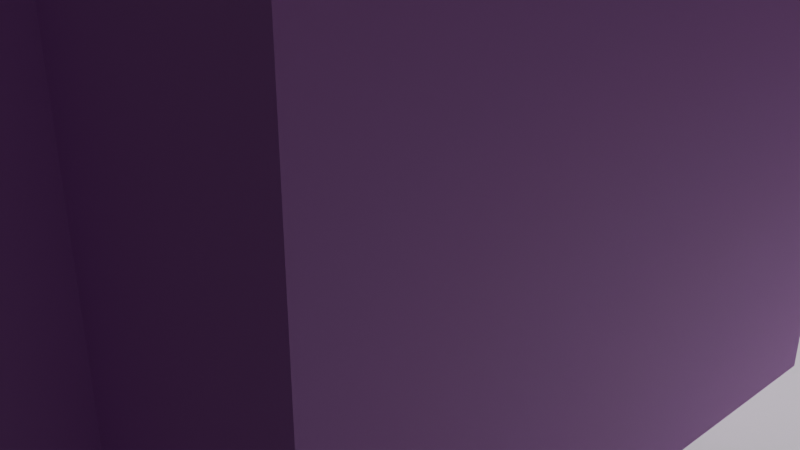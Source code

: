 # Source: chair_projectblend.blend  (saved by Blender 5.1.30; exported with 4.5.12 LTS)
import bpy
from mathutils import Matrix  # noqa: F401  (used for matrix-valued properties, if any)

bpy.ops.wm.read_factory_settings(use_empty=True)
scene = bpy.context.scene
scene.name = 'Scene'

# ---- collections
col_collection = bpy.data.collections.new('Collection'); scene.collection.children.link(col_collection)

# ---- materials (node trees are filled in below, after node groups)
mat_material = bpy.data.materials.new('Material')
mat_material.alpha_threshold = 0.0
mat_material.use_backface_culling_lightprobe_volume = False
mat_material.roughness = 0.5
mat_material.line_color = (0.0, 0.0, 0.0, 1.0)

# ---- material node trees
mat_material.use_nodes = True; mat_material.node_tree.nodes.clear()
_N = mat_material.node_tree.nodes; _L = mat_material.node_tree.links
n0 = _N.new('ShaderNodeOutputMaterial'); n0.name = 'Material Output'; n0.location = (200, 100)
n1 = _N.new('ShaderNodeBsdfPrincipled'); n1.name = 'Principled BSDF'; n1.location = (-200, 100)
n1.inputs[0].default_value = (0.7012, 0.2339, 0.8, 1.0)
_L.new(n1.outputs[0], n0.inputs[0])
n0.is_active_output = True

# ---- world
world_world = bpy.data.worlds.new('World'); scene.world = world_world
world_world.use_nodes = True; world_world.node_tree.nodes.clear()
_N = world_world.node_tree.nodes; _L = world_world.node_tree.links
n0 = _N.new('ShaderNodeOutputWorld'); n0.name = 'World Output'; n0.location = (200, 100)
n1 = _N.new('ShaderNodeBackground'); n1.name = 'Background'; n1.location = (-200, 100)
n1.inputs[0].default_value = (0.05088, 0.05088, 0.05088, 1.0)
_L.new(n1.outputs[0], n0.inputs[0])
n0.is_active_output = True
world_world.color = (0.05088, 0.05088, 0.05088)
world_world.sun_shadow_jitter_overblur = 0.0

# ---- cameras
cam_camera = bpy.data.cameras.new('Camera')
cam_camera.clip_end = 100.0
cam_camera.ortho_scale = 7.314

# ---- lights
light_light = bpy.data.lights.new('Light', 'POINT')
light_light.energy = 1000.0
light_light.shadow_soft_size = 0.1

# ---- meshes
me_cube = bpy.data.meshes.new('Cube')
me_cube.from_pydata([(3.34, 0.4366, 1.134), (3.34, 0.4366, -0.5253), (3.34, -1.223, 1.134), (3.34, -1.223, -0.5253), (-2.644, 0.4366, 1.134), (-2.644, 0.4366, -0.5253), (-2.644, -1.223, 1.134), (-2.644, -1.223, -0.5253), (3.34, -1.223, 1.134), (-2.644, -1.223, 1.134), (3.34, 0.4366, 1.134), (-2.644, 0.4366, 1.134), (3.34, -1.223, 1.134), (-2.644, -1.223, 1.134), (3.34, 0.4366, 1.134), (-2.644, 0.4366, 1.134), (3.34, -1.223, 1.134), (-2.644, -1.223, 1.134), (3.34, 0.4366, 1.134), (-2.644, 0.4366, 1.134), (-2.644, -1.223, 4.717), (-2.644, 0.4366, 4.717), (-2.644, -1.223, 2.839), (-2.644, 0.4366, 2.839), (3.34, -1.223, 2.839), (3.34, 0.4366, 2.839), (-2.361, 0.4366, -0.5253), (-2.361, -1.223, 1.134), (-2.361, -1.223, -0.5253), (-2.361, 0.4366, 1.134), (-2.361, -1.223, 1.134), (-2.361, 0.4366, 1.134), (-2.361, -1.223, 1.134), (-2.361, 0.4366, 1.134), (-2.361, -1.223, 1.134), (-2.361, 0.4366, 1.134), (-2.361, 0.4366, 2.839), (-2.361, -1.223, 2.839), (3.34, -6.251, 1.134), (3.34, -6.251, 2.839), (-2.361, -6.251, 1.134), (-2.361, -6.251, 2.839), (-2.361, -5.061, 2.839), (3.34, -5.061, 2.839), (3.34, -5.061, 1.134), (-2.361, -5.061, 1.134), (3.34, -6.251, 2.906), (-2.361, -6.251, 2.906), (-2.361, -5.061, 2.906), (3.34, -5.061, 2.906), (3.34, -6.251, 1.134), (-2.361, -6.251, 1.134), (-2.361, -5.061, 1.134), (3.34, -5.061, 1.134), (3.34, -6.251, -0.3619), (-2.361, -6.251, -0.3619), (-2.361, -5.061, -0.3619), (3.34, -5.061, -0.3619), (4.849, -1.223, 1.134), (4.849, -1.223, 2.839), (4.849, -5.061, 2.839), (4.849, -5.061, 1.134), (3.34, -1.223, 4.439), (3.201, -1.083, 4.578), (3.34, 0.4366, 4.439), (3.201, 0.2972, 4.578), (-2.64, -1.223, 4.717), (-2.361, -1.083, 4.717), (-2.64, 0.4366, 4.717), (-2.361, 0.2972, 4.717), (3.34, -6.251, 4.147), (3.025, -5.935, 4.463), (3.182, -6.093, 4.305), (-2.045, -5.935, 4.463), (-2.361, -6.251, 4.147), (-2.203, -6.093, 4.305), (-2.045, -5.377, 4.463), (-2.361, -5.061, 4.147), (-2.203, -5.219, 4.305), (3.34, -5.061, 4.147), (3.025, -5.377, 4.463), (3.182, -5.219, 4.305), (2.714, -0.5964, 4.717), (3.241, -1.123, 4.538), (2.978, -0.8599, 4.628), (2.714, -0.1897, 4.717), (3.241, 0.3372, 4.538), (2.978, 0.07374, 4.628), (-1.735, -0.5964, 4.717), (-2.575, -1.19, 4.717), (-2.155, -0.8932, 4.717), (-1.735, -0.1897, 4.717), (-2.575, 0.404, 4.717), (-2.155, 0.1071, 4.717), (3.34, -5.061, 5.497), (3.679, -4.723, 5.835), (3.509, -4.892, 5.666), (3.679, -1.561, 5.835), (3.34, -1.223, 5.497), (3.509, -1.392, 5.666), (4.511, -4.723, 5.835), (4.849, -5.061, 5.497), (4.68, -4.892, 5.666), (4.849, -1.223, 5.497), (4.511, -1.561, 5.835), (4.68, -1.392, 5.666)], [], [(29, 4, 11, 31), (28, 27, 6, 7), (7, 6, 4, 5), (26, 1, 3, 28), (1, 0, 2, 3), (26, 29, 0, 1), (30, 8, 12, 32), (27, 2, 8, 30), (4, 6, 9, 11), (2, 0, 10, 8), (33, 15, 19, 35), (31, 11, 15, 33), (8, 10, 14, 12), (11, 9, 13, 15), (23, 22, 20, 21), (12, 14, 18, 16), (15, 13, 17, 19), (32, 12, 16, 34), (16, 18, 25, 24), (35, 19, 23, 36), (39, 43, 49, 46), (19, 17, 22, 23), (17, 34, 37, 22), (18, 35, 36, 25), (13, 32, 34, 17), (10, 31, 33, 14), (14, 33, 35, 18), (6, 27, 30, 9), (9, 30, 32, 13), (5, 4, 29, 26), (5, 26, 28, 7), (3, 2, 27, 28), (0, 29, 31, 10), (40, 38, 39, 41), (44, 43, 39, 38), (42, 45, 40, 41), (40, 45, 52, 51), (34, 16, 44, 45), (37, 34, 45, 42), (24, 37, 42, 43), (42, 41, 47, 48), (43, 42, 48, 49), (41, 39, 46, 47), (53, 50, 54, 57), (38, 40, 51, 50), (45, 44, 53, 52), (44, 38, 50, 53), (56, 57, 54, 55), (50, 51, 55, 54), (52, 53, 57, 56), (51, 52, 56, 55), (58, 59, 60, 61), (43, 44, 61, 60), (16, 24, 59, 58), (44, 16, 58, 61), (65, 63, 62, 64), (69, 65, 64, 68), (63, 67, 66, 62), (68, 66, 67, 69), (24, 25, 64, 62), (37, 24, 62, 66), (25, 36, 68, 64), (22, 37, 66, 20), (68, 21, 20, 66), (36, 23, 21, 68), (71, 73, 75, 72), (72, 75, 74, 70), (77, 74, 75, 78), (78, 75, 73, 76), (70, 79, 81, 72), (72, 81, 80, 71), (76, 80, 81, 78), (78, 81, 79, 77), (47, 46, 70, 74), (80, 76, 73, 71), (46, 49, 79, 70), (48, 47, 74, 77), (49, 48, 77, 79), (85, 82, 84, 87), (87, 84, 83, 86), (91, 85, 87, 93), (93, 87, 86, 92), (82, 88, 90, 84), (84, 90, 89, 83), (88, 91, 93, 90), (90, 93, 92, 89), (85, 91, 88, 82), (86, 83, 63, 65), (83, 89, 67, 63), (92, 86, 65, 69), (69, 67, 89, 92), (95, 97, 99, 96), (96, 99, 98, 94), (101, 103, 105, 102), (102, 105, 104, 100), (94, 101, 102, 96), (96, 102, 100, 95), (103, 98, 99, 105), (105, 99, 97, 104), (24, 43, 94, 98), (97, 95, 100, 104), (43, 60, 101, 94), (59, 24, 98, 103), (60, 59, 103, 101)])
_uv = me_cube.uv_layers.new(name='UVMap')
_uv.uv.foreach_set('vector', [0.625, 0.2618, 0.625, 0.25, 0.625, 0.25, 0.625, 0.2618, 0.375, 0.9882, 0.625, 0.9882, 0.625, 1.0, 0.375, 1.0, 0.375, 0.0, 0.625, 0.0, 0.625, 0.25, 0.375, 0.25, 0.1368, 0.5, 0.375, 0.5, 0.375, 0.75, 0.1368, 0.75, 0.375, 0.5, 0.625, 0.5, 0.625, 0.75, 0.375, 0.75, 0.375, 0.2618, 0.625, 0.2618, 0.625, 0.5, 0.375, 0.5, 0.625, 0.9882, 0.625, 0.75, 0.625, 0.75, 0.625, 0.9882, 0.625, 0.9882, 0.625, 0.75, 0.625, 0.75, 0.625, 0.9882, 0.625, 0.25, 0.625, 0.0, 0.625, 0.0, 0.625, 0.25, 0.625, 0.75, 0.625, 0.5, 0.625, 0.5, 0.625, 0.75, 0.625, 0.2618, 0.625, 0.25, 0.625, 0.25, 0.625, 0.2618, 0.625, 0.2618, 0.625, 0.25, 0.625, 0.25, 0.625, 0.2618, 0.625, 0.75, 0.625, 0.5, 0.625, 0.5, 0.625, 0.75, 0.625, 0.25, 0.625, 0.0, 0.625, 0.0, 0.625, 0.25, 0.625, 0.25, 0.625, 0.0, 0.625, 0.0, 0.625, 0.25, 0.625, 0.75, 0.625, 0.5, 0.625, 0.5, 0.625, 0.75, 0.625, 0.25, 0.625, 0.0, 0.625, 0.0, 0.625, 0.25, 0.625, 0.9882, 0.625, 0.75, 0.625, 0.75, 0.625, 0.9882, 0.625, 0.75, 0.625, 0.5, 0.625, 0.5, 0.625, 0.75, 0.625, 0.2618, 0.625, 0.25, 0.625, 0.25, 0.625, 0.2618, 0.625, 0.75, 0.625, 0.75, 0.625, 0.75, 0.625, 0.75, 0.625, 0.25, 0.625, 0.0, 0.625, 0.0, 0.625, 0.25, 0.625, 1.0, 0.625, 0.9882, 0.625, 0.9882, 0.625, 1.0, 0.625, 0.5, 0.625, 0.2618, 0.625, 0.2618, 0.625, 0.5, 0.625, 1.0, 0.625, 0.9882, 0.625, 0.9882, 0.625, 1.0, 0.625, 0.5, 0.625, 0.2618, 0.625, 0.2618, 0.625, 0.5, 0.625, 0.5, 0.625, 0.2618, 0.625, 0.2618, 0.625, 0.5, 0.625, 1.0, 0.625, 0.9882, 0.625, 0.9882, 0.625, 1.0, 0.625, 1.0, 0.625, 0.9882, 0.625, 0.9882, 0.625, 1.0, 0.375, 0.25, 0.625, 0.25, 0.625, 0.2618, 0.375, 0.2618, 0.125, 0.5, 0.1368, 0.5, 0.1368, 0.75, 0.125, 0.75, 0.375, 0.75, 0.625, 0.75, 0.625, 0.9882, 0.375, 0.9882, 0.625, 0.5, 0.625, 0.2618, 0.625, 0.2618, 0.625, 0.5, 0.625, 0.9882, 0.625, 0.75, 0.625, 0.75, 0.625, 0.9882, 0.625, 0.75, 0.625, 0.75, 0.625, 0.75, 0.625, 0.75, 0.625, 0.9882, 0.625, 0.9882, 0.625, 0.9882, 0.625, 0.9882, 0.625, 0.9882, 0.625, 0.9882, 0.625, 0.9882, 0.625, 0.9882, 0.625, 0.9882, 0.625, 0.75, 0.625, 0.75, 0.625, 0.9882, 0.625, 0.9882, 0.625, 0.9882, 0.625, 0.9882, 0.625, 0.9882, 0.625, 0.75, 0.625, 0.9882, 0.625, 0.9882, 0.625, 0.75, 0.625, 0.9882, 0.625, 0.9882, 0.625, 0.9882, 0.625, 0.9882, 0.625, 0.75, 0.625, 0.9882, 0.625, 0.9882, 0.625, 0.75, 0.625, 0.9882, 0.625, 0.75, 0.625, 0.75, 0.625, 0.9882, 0.625, 0.75, 0.625, 0.75, 0.625, 0.75, 0.625, 0.75, 0.625, 0.75, 0.625, 0.9882, 0.625, 0.9882, 0.625, 0.75, 0.625, 0.9882, 0.625, 0.75, 0.625, 0.75, 0.625, 0.9882, 0.625, 0.75, 0.625, 0.75, 0.625, 0.75, 0.625, 0.75, 0.625, 0.9882, 0.625, 0.75, 0.625, 0.75, 0.625, 0.9882, 0.625, 0.75, 0.625, 0.9882, 0.625, 0.9882, 0.625, 0.75, 0.625, 0.9882, 0.625, 0.75, 0.625, 0.75, 0.625, 0.9882, 0.625, 0.9882, 0.625, 0.9882, 0.625, 0.9882, 0.625, 0.9882, 0.625, 0.75, 0.625, 0.75, 0.625, 0.75, 0.625, 0.75, 0.625, 0.75, 0.625, 0.75, 0.625, 0.75, 0.625, 0.75, 0.625, 0.75, 0.625, 0.75, 0.625, 0.75, 0.625, 0.75, 0.625, 0.75, 0.625, 0.75, 0.625, 0.75, 0.625, 0.75, 0.6265, 0.509, 0.6265, 0.741, 0.625, 0.75, 0.625, 0.5, 0.625, 0.2618, 0.6265, 0.509, 0.625, 0.5, 0.625, 0.2502, 0.6265, 0.741, 0.625, 0.9882, 0.625, 0.9998, 0.625, 0.75, 0.8748, 0.5, 0.8748, 0.75, 0.8632, 0.736, 0.8632, 0.514, 0.625, 0.75, 0.625, 0.5, 0.625, 0.5, 0.625, 0.75, 0.625, 0.9882, 0.625, 0.75, 0.625, 0.75, 0.625, 0.9998, 0.625, 0.5, 0.625, 0.2618, 0.625, 0.2502, 0.625, 0.5, 0.625, 1.0, 0.625, 0.9882, 0.625, 0.9998, 0.625, 1.0, 0.8748, 0.5, 0.875, 0.5, 0.875, 0.75, 0.8748, 0.75, 0.625, 0.2618, 0.625, 0.25, 0.625, 0.25, 0.625, 0.2502, 0.625, 0.7632, 0.625, 0.975, 0.625, 0.9849, 0.625, 0.7533, 0.625, 0.7533, 0.625, 0.9849, 0.625, 0.9882, 0.625, 0.75, 0.625, 0.9882, 0.625, 0.9882, 0.625, 0.9849, 0.625, 0.9849, 0.625, 0.9849, 0.625, 0.9849, 0.625, 0.975, 0.625, 0.975, 0.625, 0.75, 0.625, 0.75, 0.625, 0.7533, 0.625, 0.7533, 0.625, 0.7533, 0.625, 0.7533, 0.625, 0.7632, 0.625, 0.7632, 0.625, 0.975, 0.625, 0.7632, 0.625, 0.7533, 0.625, 0.9849, 0.625, 0.9849, 0.625, 0.7533, 0.625, 0.75, 0.625, 0.9882, 0.625, 0.9882, 0.625, 0.75, 0.625, 0.75, 0.625, 0.9882, 0.625, 0.7632, 0.625, 0.975, 0.625, 0.975, 0.625, 0.7632, 0.625, 0.75, 0.625, 0.75, 0.625, 0.75, 0.625, 0.75, 0.625, 0.9882, 0.625, 0.9882, 0.625, 0.9882, 0.625, 0.9882, 0.625, 0.75, 0.625, 0.9882, 0.625, 0.9882, 0.625, 0.75, 0.6512, 0.5944, 0.6512, 0.6556, 0.6384, 0.7017, 0.6384, 0.5483, 0.6384, 0.5483, 0.6384, 0.7017, 0.6236, 0.7499, 0.6236, 0.5001, 0.837, 0.5944, 0.6512, 0.5944, 0.6384, 0.5483, 0.8516, 0.5458, 0.8516, 0.5458, 0.6384, 0.5483, 0.6236, 0.5001, 0.872, 0.4942, 0.6512, 0.6556, 0.837, 0.6556, 0.8516, 0.7042, 0.6384, 0.7017, 0.6384, 0.7017, 0.8516, 0.7042, 0.872, 0.7558, 0.6236, 0.7499, 0.837, 0.6556, 0.837, 0.5944, 0.8516, 0.5458, 0.8516, 0.7042, 0.8516, 0.7042, 0.8516, 0.5458, 0.872, 0.4942, 0.872, 0.7558, 0.6512, 0.5944, 0.837, 0.5944, 0.837, 0.6556, 0.6512, 0.6556, 0.6236, 0.5001, 0.6236, 0.7499, 0.6265, 0.741, 0.6265, 0.509, 0.6236, 0.7499, 0.872, 0.7558, 0.8632, 0.736, 0.6265, 0.741, 0.872, 0.4942, 0.6236, 0.5001, 0.6265, 0.509, 0.8632, 0.514, 0.8632, 0.514, 0.8632, 0.736, 0.872, 0.7558, 0.872, 0.4942, 0.625, 0.75, 0.625, 0.75, 0.625, 0.75, 0.625, 0.75, 0.625, 0.75, 0.625, 0.75, 0.625, 0.75, 0.625, 0.75, 0.625, 0.75, 0.625, 0.75, 0.625, 0.75, 0.625, 0.75, 0.625, 0.75, 0.625, 0.75, 0.625, 0.75, 0.625, 0.75, 0.625, 0.75, 0.625, 0.75, 0.625, 0.75, 0.625, 0.75, 0.625, 0.75, 0.625, 0.75, 0.625, 0.75, 0.625, 0.75, 0.625, 0.75, 0.625, 0.75, 0.625, 0.75, 0.625, 0.75, 0.625, 0.75, 0.625, 0.75, 0.625, 0.75, 0.625, 0.75, 0.625, 0.75, 0.625, 0.75, 0.625, 0.75, 0.625, 0.75, 0.625, 0.75, 0.625, 0.75, 0.625, 0.75, 0.625, 0.75, 0.625, 0.75, 0.625, 0.75, 0.625, 0.75, 0.625, 0.75, 0.625, 0.75, 0.625, 0.75, 0.625, 0.75, 0.625, 0.75, 0.625, 0.75, 0.625, 0.75, 0.625, 0.75, 0.625, 0.75])
me_cube.materials.append(mat_material)
me_cube.use_mirror_vertex_groups = False
me_cube.update()
me_plane = bpy.data.meshes.new('Plane')
me_plane.from_pydata([(-1.0, -1.0, 0.0), (1.0, -1.0, 0.0), (-1.0, 1.0, 0.0), (1.0, 1.0, 0.0)], [], [(0, 1, 3, 2)])
_uv = me_plane.uv_layers.new(name='UVMap')
_uv.uv.foreach_set('vector', [0.0, 0.0, 1.0, 0.0, 1.0, 1.0, 0.0, 1.0])
me_plane.update()
me_plane_001 = bpy.data.meshes.new('Plane.001')
me_plane_001.from_pydata([(-1.0, -1.0, 0.0), (1.0, -1.0, 0.0), (-1.0, 1.0, 0.0), (1.0, 1.0, 0.0)], [], [(0, 1, 3, 2)])
_uv = me_plane_001.uv_layers.new(name='UVMap')
_uv.uv.foreach_set('vector', [0.0, 0.0, 1.0, 0.0, 1.0, 1.0, 0.0, 1.0])
me_plane_001.update()

# ---- objects
ob_cube = bpy.data.objects.new('Cube', me_cube)
ob_light = bpy.data.objects.new('Light', light_light)
ob_camera = bpy.data.objects.new('Camera', cam_camera)
ob_plane = bpy.data.objects.new('Plane', me_plane)
ob_plane_001 = bpy.data.objects.new('Plane.001', me_plane_001)

# ---- transforms, parenting, visibility, modifiers, constraints
ob_cube.location = (0.0, 0.0, 0.0)
ob_cube.lock_rotations_4d = False
ob_cube.empty_display_type = 'ARROWS'
ob_cube.lineart.crease_threshold = 0.0
ob_light.location = (4.076, 1.005, 5.904)
ob_light.rotation_euler = (0.6503, 0.05522, 1.866)
ob_light.lock_rotations_4d = False
ob_light.empty_display_type = 'ARROWS'
ob_light.color = (0.0, 0.0, 0.0, 0.0)
ob_light.lineart.crease_threshold = 0.0
ob_camera.location = (7.359, -6.926, 4.958)
ob_camera.rotation_euler = (1.109, 0.0, 0.8149)
ob_camera.lock_rotations_4d = False
ob_camera.empty_display_type = 'ARROWS'
ob_camera.color = (0.0, 0.0, 0.0, 0.0)
ob_camera.display_type = 'WIRE'
ob_camera.lineart.crease_threshold = 0.0
ob_plane.location = (0.0, 0.0, 0.0)
ob_plane_001.location = (0.0, 0.0, 0.0)
ob_plane_001.scale = (20.87, 20.87, 20.87)

# ---- collection membership
col_collection.objects.link(ob_cube)
col_collection.objects.link(ob_light)
col_collection.objects.link(ob_camera)
col_collection.objects.link(ob_plane)
col_collection.objects.link(ob_plane_001)

# ---- scene / render settings (as saved in the file)
scene.camera = ob_camera
scene.frame_start = 1; scene.frame_end = 250; scene.frame_set(202)
scene.render.engine = 'BLENDER_EEVEE_NEXT'
scene.render.bake_bias = 0.0
scene.render.bake_samples = 0
scene.cycles.sampling_pattern = 'TABULATED_SOBOL'
scene.eevee.use_volume_custom_range = False
bpy.context.view_layer.update()
